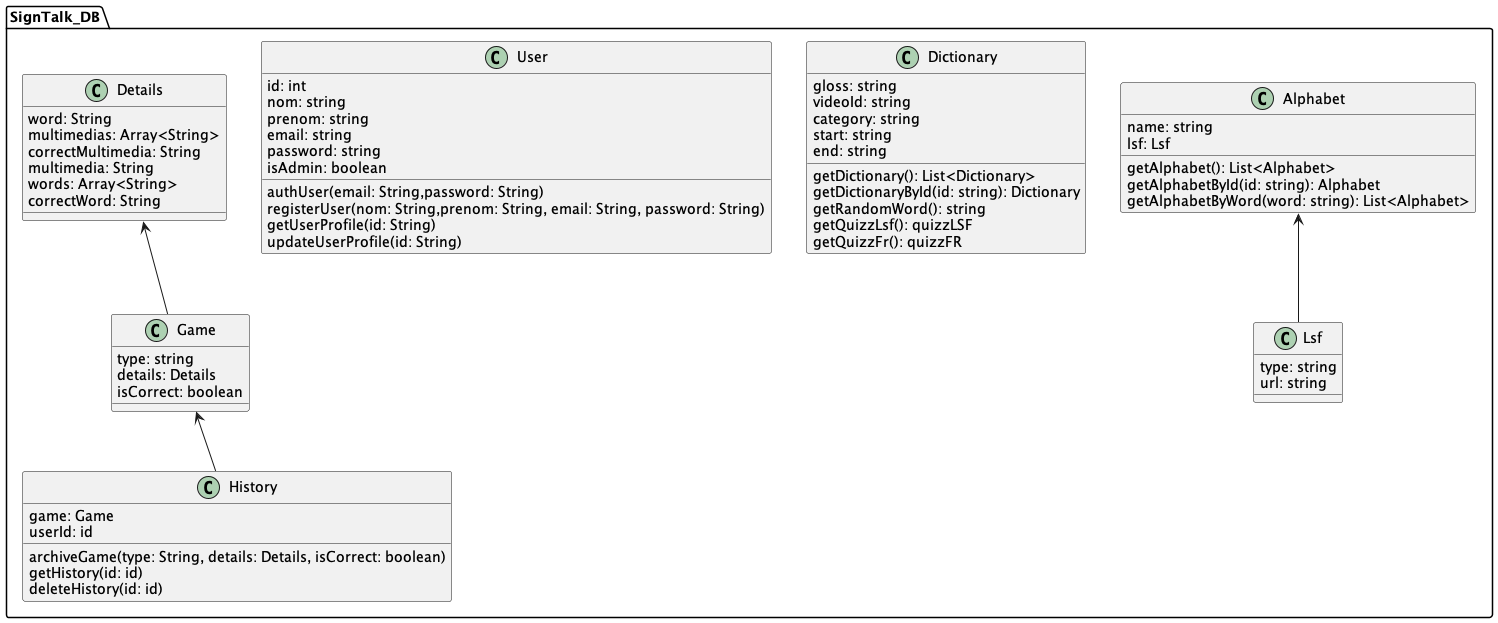

The diagram above was rendered by PlantUML. Its source (embedded in the PNG):
@startuml

package SignTalk_DB {
   
    class Lsf {
        type: string
        url: string
    }

    class Alphabet {
        name: string
        lsf: Lsf
        getAlphabet(): List<Alphabet>
        getAlphabetById(id: string): Alphabet
        getAlphabetByWord(word: string): List<Alphabet>    
    }

    class Dictionary {
        gloss: string
        videoId: string
        category: string
        start: string
        end: string
        getDictionary(): List<Dictionary>
        getDictionaryById(id: string): Dictionary
        getRandomWord(): string
        getQuizzLsf(): quizzLSF
        getQuizzFr(): quizzFR
    }


    class User {
            id: int
            nom: string 
            prenom: string 
            email: string
            password: string
            isAdmin: boolean 
            authUser(email: String,password: String)
            registerUser(nom: String,prenom: String, email: String, password: String)
            getUserProfile(id: String)
            updateUserProfile(id: String)
    }

    class Details {
        word: String
        multimedias: Array<String>
        correctMultimedia: String 
        multimedia: String 
        words: Array<String> 
        correctWord: String 
    }

    class Game {
        type: string
        details: Details 
        isCorrect: boolean
    }

    class History {
        game: Game 
        userId: id 
        archiveGame(type: String, details: Details, isCorrect: boolean)
        getHistory(id: id)
        deleteHistory(id: id)
    }

    Alphabet <-- Lsf  
    Details <-- Game 
    Game <-- History
}

@enduml